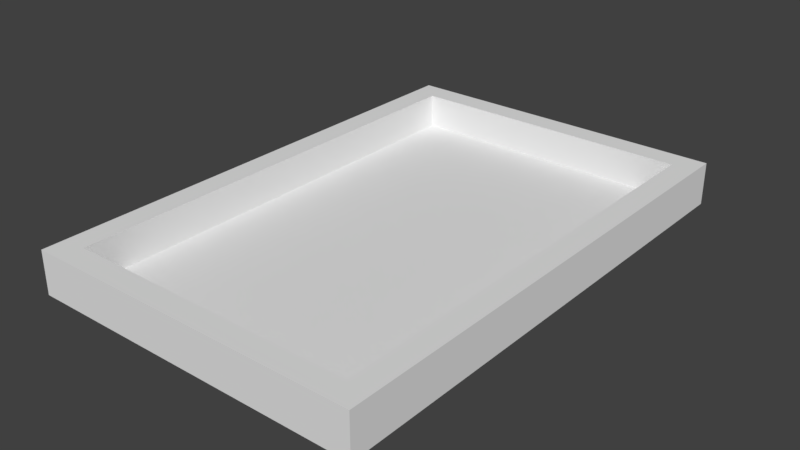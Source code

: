 # Source: Building3.blend  (saved by Blender 2.78.0; exported with 4.5.12 LTS)
import bpy
from mathutils import Matrix  # noqa: F401  (used for matrix-valued properties, if any)

bpy.ops.wm.read_factory_settings(use_empty=True)
scene = bpy.context.scene
scene.name = 'Scene'

# ---- collections
col_collection_1 = bpy.data.collections.new('Collection 1'); scene.collection.children.link(col_collection_1)

# ---- images (referenced by path relative to the original .blend; pixels are not part of the script)
import os
ASSET_DIR = os.environ.get("B2B_ASSET_DIR", "")  # directory of the original .blend (textures are referenced by path, not embedded)
HERE = os.path.dirname(os.path.abspath(__file__))  # packed textures are extracted next to this script under _unpacked/

def load_image(name, relpath, width, height, colorspace="sRGB"):
    """Load a texture the original file referenced (path relative to the .blend, or extracted next to this script)."""
    p = next((c for c in (os.path.join(HERE, relpath), os.path.join(ASSET_DIR, relpath)) if relpath and os.path.exists(c)), "")
    if p:
        img = bpy.data.images.load(p, check_existing=True)
        img.name = name
    else:  # same state as the original file: an image datablock whose file is absent (Cycles renders it pink)
        img = bpy.data.images.new(name, width, height)
        img.source = "FILE"
        img.filepath = "//" + (relpath or name)
    img.colorspace_settings.name = colorspace
    return img
img_building_3 = load_image('Building 3', '', 1024, 1024, 'sRGB')

# ---- materials (node trees are filled in below, after node groups)
mat_material = bpy.data.materials.new('Material')
mat_material.alpha_threshold = 0.0
mat_material.roughness = 0.5

# ---- material node trees
mat_material.use_nodes = True; mat_material.node_tree.nodes.clear()
_N = mat_material.node_tree.nodes; _L = mat_material.node_tree.links
n0 = _N.new('ShaderNodeOutputMaterial'); n0.name = 'Material Output'; n0.location = (300, 300)
n1 = _N.new('ShaderNodeBsdfDiffuse'); n1.name = 'Diffuse BSDF'; n1.location = (10, 300)
n2 = _N.new('ShaderNodeTexImage'); n2.name = 'Image Texture'; n2.location = (274, 116)
n2.width = 140
n2.image = img_building_3
_L.new(n1.outputs[0], n0.inputs[0])
n0.is_active_output = True

# ---- world
world_world = bpy.data.worlds.new('World'); scene.world = world_world
world_world.color = (0.05088, 0.05088, 0.05088)
world_world.use_sun_shadow = False
world_world.sun_shadow_jitter_overblur = 0.0
world_world.cycles.sampling_method = 'MANUAL'

# ---- meshes
me_cube_003 = bpy.data.meshes.new('Cube.003')
me_cube_003.from_pydata([(-1.32, -1.98, 0.0), (-1.133, -1.793, 0.3347), (-1.32, 1.98, 0.0), (-1.133, 1.793, 0.3347), (1.32, -1.98, 0.0), (1.133, -1.793, 0.3347), (1.32, 1.98, 0.0), (1.133, 1.793, 0.3347), (-1.32, -1.98, 0.3347), (-1.32, 1.98, 0.3347), (1.32, 1.98, 0.3347), (1.32, -1.98, 0.3347), (-1.133, -1.793, 0.06241), (-1.133, 1.793, 0.06241), (1.133, 1.793, 0.06241), (1.133, -1.793, 0.06241)], [], [(0, 8, 9, 2), (2, 9, 10, 6), (6, 10, 11, 4), (4, 11, 8, 0), (2, 6, 4, 0), (1, 5, 15, 12), (1, 3, 9, 8), (3, 7, 10, 9), (7, 5, 11, 10), (5, 1, 8, 11), (14, 13, 12, 15), (7, 3, 13, 14), (5, 7, 14, 15), (3, 1, 12, 13)])
_uv = me_cube_003.uv_layers.new(name='UVMap')
_uv.uv.foreach_set('vector', [0.43, 0.5434, 9.985e-05, 0.5329, 0.002884, 0.4195, 0.4328, 0.43, 0.4328, 0.43, 0.4433, 9.985e-05, 0.519, 0.001956, 0.5084, 0.4319, 0.5084, 0.4319, 0.9267, 0.4352, 0.9262, 0.544, 0.5079, 0.5437, 0.5079, 0.5437, 0.5083, 0.9998, 0.4281, 0.9999, 0.43, 0.5434, 0.4328, 0.43, 0.5084, 0.4319, 0.5079, 0.5437, 0.43, 0.5434, 0.9923, 0.5362, 0.9312, 0.538, 0.9334, 0.5326, 0.99, 0.5316, 0.9923, 0.5362, 0.9924, 0.4429, 0.9974, 0.4381, 0.9974, 0.541, 0.9924, 0.4429, 0.9317, 0.4412, 0.9267, 0.4352, 0.9974, 0.4381, 0.9317, 0.4412, 0.9312, 0.538, 0.9262, 0.544, 0.9267, 0.4352, 0.9312, 0.538, 0.9923, 0.5362, 0.9974, 0.541, 0.9262, 0.544, 0.9349, 0.4453, 0.9891, 0.4463, 0.9891, 0.5328, 0.9344, 0.5334, 0.9317, 0.4412, 0.9924, 0.4429, 0.9891, 0.4463, 0.9349, 0.4453, 0.93, 0.5364, 0.9317, 0.4412, 0.9349, 0.4453, 0.9344, 0.5334, 0.9924, 0.4429, 0.9935, 0.535, 0.9891, 0.5328, 0.9891, 0.4463])
me_cube_003.materials.append(mat_material)
me_cube_003.use_remesh_preserve_volume = False
me_cube_003.use_remesh_preserve_attributes = False
me_cube_003.use_mirror_vertex_groups = False
me_cube_003.update()

# ---- objects
ob_cube_002 = bpy.data.objects.new('Cube.002', me_cube_003)

# ---- transforms, parenting, visibility, modifiers, constraints
ob_cube_002.location = (-0.32, 0.98, 14.68)
ob_cube_002.lineart.crease_threshold = 0.0

# ---- collection membership
col_collection_1.objects.link(ob_cube_002)

# ---- scene / render settings (as saved in the file)
scene.frame_start = 1; scene.frame_end = 250; scene.frame_set(42)
scene.render.engine = 'CYCLES'
scene.render.resolution_percentage = 50
scene.render.dither_intensity = 0.0
scene.cycles.use_denoising = False
scene.cycles.samples = 128
scene.cycles.sampling_pattern = 'TABULATED_SOBOL'
scene.cycles.light_sampling_threshold = 0.0
scene.cycles.use_adaptive_sampling = False
scene.cycles.use_light_tree = False
scene.cycles.blur_glossy = 0.0
scene.cycles.sample_clamp_indirect = 0.0
scene.view_settings.view_transform = 'Standard'
bpy.context.view_layer.update()

# ---- added for rendering (the .blend has no active camera and no usable light): camera, sun
cam_auto = bpy.data.cameras.new('AutoCamera')
cam_auto.lens = 50.0
cam_auto.sensor_width = 36.0
cam_auto.clip_end = 1000.0
ob_auto_camera = bpy.data.objects.new('AutoCamera', cam_auto)
scene.collection.objects.link(ob_auto_camera)
ob_auto_camera.location = (4.09432, -4.31719, 18.3764)
ob_auto_camera.rotation_euler = (1.09748, -7.21219e-08, 0.694738)
scene.camera = ob_auto_camera
light_auto_sun = bpy.data.lights.new('AutoSun', 'SUN')
light_auto_sun.energy = 3.0
light_auto_sun.angle = 0.0523599
ob_auto_sun = bpy.data.objects.new('AutoSun', light_auto_sun)
scene.collection.objects.link(ob_auto_sun)
ob_auto_sun.rotation_euler = (0.872665, 0.174533, 0.523599)
bpy.context.view_layer.update()
